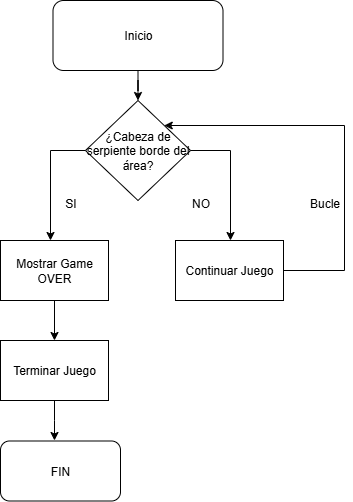

The diagram above was exported from draw.io. Its source (the exported page's mxGraphModel, read from the mxfile embedded in the PNG):
<mxGraphModel dx="1213" dy="679" grid="1" gridSize="10" guides="1" tooltips="1" connect="1" arrows="1" fold="1" page="1" pageScale="1" pageWidth="827" pageHeight="1169" math="0" shadow="0">
  <root>
    <mxCell id="0" />
    <mxCell id="1" parent="0" />
    <mxCell id="3DYbRhIK7nEN6jqYQhqp-1" value="" style="edgeStyle=orthogonalEdgeStyle;rounded=0;orthogonalLoop=1;jettySize=auto;html=1;" edge="1" parent="1" source="3DYbRhIK7nEN6jqYQhqp-2" target="3DYbRhIK7nEN6jqYQhqp-3">
      <mxGeometry relative="1" as="geometry" />
    </mxCell>
    <mxCell id="3DYbRhIK7nEN6jqYQhqp-2" value="Inicio" style="rounded=1;whiteSpace=wrap;html=1;" vertex="1" parent="1">
      <mxGeometry x="428.5" y="80" width="170" height="70" as="geometry" />
    </mxCell>
    <mxCell id="3DYbRhIK7nEN6jqYQhqp-3" value="¿Cabeza de serpiente borde del área?" style="rhombus;whiteSpace=wrap;html=1;" vertex="1" parent="1">
      <mxGeometry x="461" y="180" width="105" height="100" as="geometry" />
    </mxCell>
    <mxCell id="3DYbRhIK7nEN6jqYQhqp-4" value="" style="endArrow=classic;html=1;rounded=0;exitX=0;exitY=0.5;exitDx=0;exitDy=0;" edge="1" parent="1" source="3DYbRhIK7nEN6jqYQhqp-3">
      <mxGeometry width="50" height="50" relative="1" as="geometry">
        <mxPoint x="421" y="280" as="sourcePoint" />
        <mxPoint x="426" y="320" as="targetPoint" />
        <Array as="points">
          <mxPoint x="426" y="230" />
        </Array>
      </mxGeometry>
    </mxCell>
    <mxCell id="3DYbRhIK7nEN6jqYQhqp-5" value="" style="endArrow=classic;html=1;rounded=0;" edge="1" parent="1">
      <mxGeometry width="50" height="50" relative="1" as="geometry">
        <mxPoint x="566" y="230" as="sourcePoint" />
        <mxPoint x="606" y="320" as="targetPoint" />
        <Array as="points">
          <mxPoint x="606" y="230" />
        </Array>
      </mxGeometry>
    </mxCell>
    <mxCell id="3DYbRhIK7nEN6jqYQhqp-6" value="SI" style="text;html=1;align=center;verticalAlign=middle;resizable=0;points=[];autosize=1;strokeColor=none;fillColor=none;" vertex="1" parent="1">
      <mxGeometry x="431" y="268" width="30" height="30" as="geometry" />
    </mxCell>
    <mxCell id="3DYbRhIK7nEN6jqYQhqp-7" value="NO" style="text;html=1;align=center;verticalAlign=middle;resizable=0;points=[];autosize=1;strokeColor=none;fillColor=none;" vertex="1" parent="1">
      <mxGeometry x="556" y="268" width="40" height="30" as="geometry" />
    </mxCell>
    <mxCell id="3DYbRhIK7nEN6jqYQhqp-8" value="" style="edgeStyle=orthogonalEdgeStyle;rounded=0;orthogonalLoop=1;jettySize=auto;html=1;" edge="1" parent="1" source="3DYbRhIK7nEN6jqYQhqp-9" target="3DYbRhIK7nEN6jqYQhqp-13">
      <mxGeometry relative="1" as="geometry" />
    </mxCell>
    <mxCell id="3DYbRhIK7nEN6jqYQhqp-9" value="Mostrar Game OVER" style="rounded=0;whiteSpace=wrap;html=1;" vertex="1" parent="1">
      <mxGeometry x="376" y="320" width="108" height="60" as="geometry" />
    </mxCell>
    <mxCell id="3DYbRhIK7nEN6jqYQhqp-18" value="" style="edgeStyle=orthogonalEdgeStyle;rounded=0;orthogonalLoop=1;jettySize=auto;html=1;entryX=1;entryY=0;entryDx=0;entryDy=0;" edge="1" parent="1" source="3DYbRhIK7nEN6jqYQhqp-11" target="3DYbRhIK7nEN6jqYQhqp-3">
      <mxGeometry relative="1" as="geometry">
        <mxPoint x="720" y="250" as="targetPoint" />
        <Array as="points">
          <mxPoint x="720" y="350" />
          <mxPoint x="720" y="205" />
        </Array>
      </mxGeometry>
    </mxCell>
    <mxCell id="3DYbRhIK7nEN6jqYQhqp-11" value="Continuar Juego" style="rounded=0;whiteSpace=wrap;html=1;" vertex="1" parent="1">
      <mxGeometry x="551" y="320" width="108" height="60" as="geometry" />
    </mxCell>
    <mxCell id="3DYbRhIK7nEN6jqYQhqp-12" value="" style="edgeStyle=orthogonalEdgeStyle;rounded=0;orthogonalLoop=1;jettySize=auto;html=1;" edge="1" parent="1" source="3DYbRhIK7nEN6jqYQhqp-13">
      <mxGeometry relative="1" as="geometry">
        <mxPoint x="430" y="520" as="targetPoint" />
      </mxGeometry>
    </mxCell>
    <mxCell id="3DYbRhIK7nEN6jqYQhqp-13" value="Terminar Juego" style="rounded=0;whiteSpace=wrap;html=1;" vertex="1" parent="1">
      <mxGeometry x="376" y="420" width="108" height="60" as="geometry" />
    </mxCell>
    <mxCell id="3DYbRhIK7nEN6jqYQhqp-16" value="FIN" style="rounded=1;whiteSpace=wrap;html=1;" vertex="1" parent="1">
      <mxGeometry x="376" y="520.5" width="120" height="60" as="geometry" />
    </mxCell>
    <mxCell id="3DYbRhIK7nEN6jqYQhqp-19" value="Bucle" style="text;html=1;align=center;verticalAlign=middle;resizable=0;points=[];autosize=1;strokeColor=none;fillColor=none;" vertex="1" parent="1">
      <mxGeometry x="675" y="268" width="50" height="30" as="geometry" />
    </mxCell>
  </root>
</mxGraphModel>